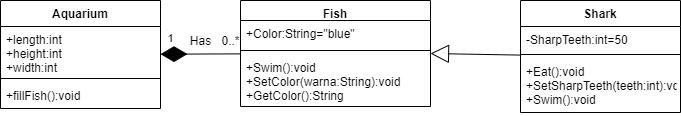

The diagram above was exported from draw.io. Its source (the exported page's mxGraphModel, read from the mxfile embedded in the PNG):
<mxGraphModel dx="688" dy="378" grid="1" gridSize="10" guides="1" tooltips="1" connect="1" arrows="1" fold="1" page="1" pageScale="1" pageWidth="827" pageHeight="1169" math="0" shadow="0">
  <root>
    <mxCell id="WIyWlLk6GJQsqaUBKTNV-0" />
    <mxCell id="WIyWlLk6GJQsqaUBKTNV-1" parent="WIyWlLk6GJQsqaUBKTNV-0" />
    <mxCell id="NKaobeRLANraEaBGM2nE-0" value="Fish" style="swimlane;fontStyle=1;align=center;verticalAlign=top;childLayout=stackLayout;horizontal=1;startSize=20;horizontalStack=0;resizeParent=1;resizeParentMax=0;resizeLast=0;collapsible=1;marginBottom=0;" vertex="1" parent="WIyWlLk6GJQsqaUBKTNV-1">
      <mxGeometry x="350" y="160" width="190" height="106" as="geometry" />
    </mxCell>
    <mxCell id="NKaobeRLANraEaBGM2nE-1" value="+Color:String=&quot;blue&quot;" style="text;strokeColor=none;fillColor=none;align=left;verticalAlign=top;spacingLeft=4;spacingRight=4;overflow=hidden;rotatable=0;points=[[0,0.5],[1,0.5]];portConstraint=eastwest;" vertex="1" parent="NKaobeRLANraEaBGM2nE-0">
      <mxGeometry y="20" width="190" height="26" as="geometry" />
    </mxCell>
    <mxCell id="NKaobeRLANraEaBGM2nE-2" value="" style="line;strokeWidth=1;fillColor=none;align=left;verticalAlign=middle;spacingTop=-1;spacingLeft=3;spacingRight=3;rotatable=0;labelPosition=right;points=[];portConstraint=eastwest;" vertex="1" parent="NKaobeRLANraEaBGM2nE-0">
      <mxGeometry y="46" width="190" height="8" as="geometry" />
    </mxCell>
    <mxCell id="NKaobeRLANraEaBGM2nE-3" value="+Swim():void&#10;+SetColor(warna:String):void&#10;+GetColor():String" style="text;strokeColor=none;fillColor=none;align=left;verticalAlign=top;spacingLeft=4;spacingRight=4;overflow=hidden;rotatable=0;points=[[0,0.5],[1,0.5]];portConstraint=eastwest;" vertex="1" parent="NKaobeRLANraEaBGM2nE-0">
      <mxGeometry y="54" width="190" height="52" as="geometry" />
    </mxCell>
    <mxCell id="NKaobeRLANraEaBGM2nE-12" value="Shark" style="swimlane;fontStyle=1;align=center;verticalAlign=top;childLayout=stackLayout;horizontal=1;startSize=26;horizontalStack=0;resizeParent=1;resizeParentMax=0;resizeLast=0;collapsible=1;marginBottom=0;" vertex="1" parent="WIyWlLk6GJQsqaUBKTNV-1">
      <mxGeometry x="630" y="160" width="160" height="112" as="geometry" />
    </mxCell>
    <mxCell id="NKaobeRLANraEaBGM2nE-13" value="-SharpTeeth:int=50" style="text;strokeColor=none;fillColor=none;align=left;verticalAlign=top;spacingLeft=4;spacingRight=4;overflow=hidden;rotatable=0;points=[[0,0.5],[1,0.5]];portConstraint=eastwest;" vertex="1" parent="NKaobeRLANraEaBGM2nE-12">
      <mxGeometry y="26" width="160" height="24" as="geometry" />
    </mxCell>
    <mxCell id="NKaobeRLANraEaBGM2nE-14" value="" style="line;strokeWidth=1;fillColor=none;align=left;verticalAlign=middle;spacingTop=-1;spacingLeft=3;spacingRight=3;rotatable=0;labelPosition=right;points=[];portConstraint=eastwest;" vertex="1" parent="NKaobeRLANraEaBGM2nE-12">
      <mxGeometry y="50" width="160" height="8" as="geometry" />
    </mxCell>
    <mxCell id="NKaobeRLANraEaBGM2nE-15" value="+Eat():void&#10;+SetSharpTeeth(teeth:int):void&#10;+Swim():void" style="text;strokeColor=none;fillColor=none;align=left;verticalAlign=top;spacingLeft=4;spacingRight=4;overflow=hidden;rotatable=0;points=[[0,0.5],[1,0.5]];portConstraint=eastwest;" vertex="1" parent="NKaobeRLANraEaBGM2nE-12">
      <mxGeometry y="58" width="160" height="54" as="geometry" />
    </mxCell>
    <mxCell id="NKaobeRLANraEaBGM2nE-16" value="Aquarium" style="swimlane;fontStyle=1;align=center;verticalAlign=top;childLayout=stackLayout;horizontal=1;startSize=26;horizontalStack=0;resizeParent=1;resizeParentMax=0;resizeLast=0;collapsible=1;marginBottom=0;" vertex="1" parent="WIyWlLk6GJQsqaUBKTNV-1">
      <mxGeometry x="110" y="160" width="160" height="108" as="geometry" />
    </mxCell>
    <mxCell id="NKaobeRLANraEaBGM2nE-17" value="+length:int&#10;+height:int&#10;+width:int" style="text;strokeColor=none;fillColor=none;align=left;verticalAlign=top;spacingLeft=4;spacingRight=4;overflow=hidden;rotatable=0;points=[[0,0.5],[1,0.5]];portConstraint=eastwest;" vertex="1" parent="NKaobeRLANraEaBGM2nE-16">
      <mxGeometry y="26" width="160" height="48" as="geometry" />
    </mxCell>
    <mxCell id="NKaobeRLANraEaBGM2nE-18" value="" style="line;strokeWidth=1;fillColor=none;align=left;verticalAlign=middle;spacingTop=-1;spacingLeft=3;spacingRight=3;rotatable=0;labelPosition=right;points=[];portConstraint=eastwest;" vertex="1" parent="NKaobeRLANraEaBGM2nE-16">
      <mxGeometry y="74" width="160" height="8" as="geometry" />
    </mxCell>
    <mxCell id="NKaobeRLANraEaBGM2nE-19" value="+fillFish():void" style="text;strokeColor=none;fillColor=none;align=left;verticalAlign=top;spacingLeft=4;spacingRight=4;overflow=hidden;rotatable=0;points=[[0,0.5],[1,0.5]];portConstraint=eastwest;" vertex="1" parent="NKaobeRLANraEaBGM2nE-16">
      <mxGeometry y="82" width="160" height="26" as="geometry" />
    </mxCell>
    <mxCell id="NKaobeRLANraEaBGM2nE-20" value="" style="endArrow=block;endSize=16;endFill=0;html=1;entryX=1;entryY=0.5;entryDx=0;entryDy=0;" edge="1" parent="WIyWlLk6GJQsqaUBKTNV-1" source="NKaobeRLANraEaBGM2nE-12" target="NKaobeRLANraEaBGM2nE-0">
      <mxGeometry width="160" relative="1" as="geometry">
        <mxPoint x="380" y="230" as="sourcePoint" />
        <mxPoint x="540" y="230" as="targetPoint" />
      </mxGeometry>
    </mxCell>
    <mxCell id="NKaobeRLANraEaBGM2nE-21" value="" style="endArrow=diamondThin;endFill=1;endSize=24;html=1;" edge="1" parent="WIyWlLk6GJQsqaUBKTNV-1" source="NKaobeRLANraEaBGM2nE-0" target="NKaobeRLANraEaBGM2nE-16">
      <mxGeometry width="160" relative="1" as="geometry">
        <mxPoint x="380" y="230" as="sourcePoint" />
        <mxPoint x="540" y="230" as="targetPoint" />
      </mxGeometry>
    </mxCell>
    <mxCell id="NKaobeRLANraEaBGM2nE-22" value="1" style="edgeLabel;html=1;align=center;verticalAlign=middle;resizable=0;points=[];" vertex="1" connectable="0" parent="NKaobeRLANraEaBGM2nE-21">
      <mxGeometry x="0.76" y="-3" relative="1" as="geometry">
        <mxPoint y="-12.65" as="offset" />
      </mxGeometry>
    </mxCell>
    <mxCell id="NKaobeRLANraEaBGM2nE-23" value="0..*" style="text;html=1;align=center;verticalAlign=middle;resizable=0;points=[];autosize=1;" vertex="1" parent="WIyWlLk6GJQsqaUBKTNV-1">
      <mxGeometry x="325" y="190" width="30" height="20" as="geometry" />
    </mxCell>
    <mxCell id="NKaobeRLANraEaBGM2nE-24" value="Has" style="text;html=1;align=center;verticalAlign=middle;resizable=0;points=[];autosize=1;" vertex="1" parent="WIyWlLk6GJQsqaUBKTNV-1">
      <mxGeometry x="290" y="190" width="40" height="20" as="geometry" />
    </mxCell>
  </root>
</mxGraphModel>